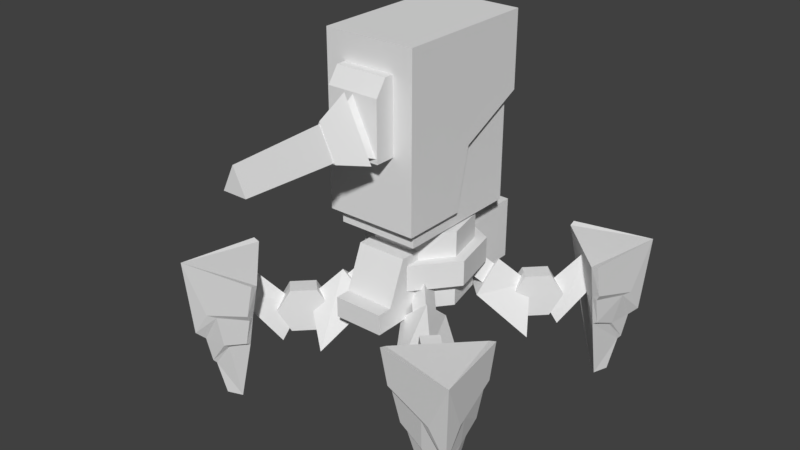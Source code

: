 # Source: UnionHeavyOgre.blend  (saved by Blender 2.79.0; exported with 4.5.12 LTS)
import bpy
from mathutils import Matrix  # noqa: F401  (used for matrix-valued properties, if any)

bpy.ops.wm.read_factory_settings(use_empty=True)
scene = bpy.context.scene
scene.name = 'Scene'

# ---- collections
col_collection_1 = bpy.data.collections.new('Collection 1'); scene.collection.children.link(col_collection_1)

# ---- world
world_world = bpy.data.worlds.new('World'); scene.world = world_world
world_world.color = (0.05088, 0.05088, 0.05088)
world_world.use_sun_shadow = False
world_world.sun_shadow_jitter_overblur = 0.0
world_world.cycles.sampling_method = 'MANUAL'

# ---- meshes
me_cube_006 = bpy.data.meshes.new('Cube.006')
me_cube_006.from_pydata([(0.0, 5.058, -3.277), (0.0, 4.587, -2.22), (1.938, 4.125, -3.277), (1.57, 3.831, -2.22), (2.417, 2.028, -3.277), (1.957, 2.133, -2.22), (1.075, 0.3465, -3.277), (0.871, 0.771, -2.22), (-1.075, 0.3465, -3.277), (-0.871, 0.771, -2.22), (-2.417, 2.028, -3.277), (-1.957, 2.133, -2.22), (-1.938, 4.125, -3.277), (-1.57, 3.831, -2.22), (0.0, 4.587, -3.277), (1.57, 3.831, -3.277), (1.957, 2.133, -3.277), (0.871, 0.771, -3.277), (-0.871, 0.771, -3.277), (-1.957, 2.133, -3.277), (-1.57, 3.831, -3.277), (0.0, 4.57, -4.331), (1.556, 3.82, -4.331), (1.94, 2.137, -4.331), (0.8634, 0.7867, -4.331), (-0.8634, 0.7867, -4.331), (-1.94, 2.137, -4.331), (-1.556, 3.82, -4.331), (0.0, 5.058, -4.331), (1.938, 4.125, -4.331), (2.417, 2.028, -4.331), (1.075, 0.3465, -4.331), (-1.075, 0.3465, -4.331), (-2.417, 2.028, -4.331), (-1.938, 4.125, -4.331), (0.0, 4.57, -5.405), (1.556, 3.82, -5.405), (1.94, 2.137, -5.405), (0.8634, 0.7867, -5.405), (-0.8634, 0.7867, -5.405), (-1.94, 2.137, -5.405), (-1.556, 3.82, -5.405), (-1.043, 0.1102, -5.495), (-1.043, 0.1102, -2.874), (-1.043, 6.8, -5.495), (-1.043, 6.8, -2.874), (1.043, 0.1102, -5.495), (1.043, 0.1102, -2.874), (1.043, 6.8, -5.495), (1.043, 6.8, -2.874), (-0.7923, 1.024, -2.547), (-0.7923, 6.025, -2.547), (0.7923, 1.024, -2.547), (0.7923, 6.025, -2.547), (-0.7923, 1.024, -3.478), (-0.7923, 6.025, -3.478), (0.7923, 6.025, -3.478), (0.7923, 1.024, -3.478), (-1.043, -0.6312, -4.648), (-1.043, 6.8, -4.648), (1.043, 6.8, -4.648), (1.043, -0.6312, -4.648), (1.043, -1.254, -4.648), (1.043, -1.254, -5.495), (-1.043, -1.254, -5.495), (-1.043, -1.254, -4.648), (0.0, -2.941, 3.226), (0.0, -6.8, 2.976), (0.6771, -2.941, 1.84), (0.4941, -6.8, 1.965), (-0.6771, -2.941, 1.84), (-0.4941, -6.8, 1.965), (0.0, -1.714, 3.89), (1.164, -1.714, 1.508), (-1.164, -1.714, 1.508), (0.6205, -2.394, 1.878), (0.0, -2.394, 3.149), (-0.6205, -2.394, 1.878), (-1.082, -1.316, 1.398), (-1.082, -0.8653, 4.414), (-1.082, 0.9504, 1.398), (-1.082, 0.9504, 4.414), (1.082, -1.316, 1.398), (1.082, -0.8653, 4.414), (1.082, 0.9504, 1.398), (1.082, 0.9504, 4.414), (-1.082, -1.316, 3.781), (-1.082, 0.9504, 3.781), (1.082, 0.9504, 3.781), (1.082, -1.316, 3.781), (0.6302, -2.07, 1.872), (0.0, -2.07, 3.162), (-0.6302, -2.07, 1.872), (1.033, -1.296, 1.597), (0.0, -1.296, 3.712), (-1.033, -1.296, 1.597), (-1.695, -0.1089, -2.117), (-1.695, 5.267, -2.117), (1.695, -0.1089, -2.117), (1.695, 5.267, -2.117), (1.905, 2.197, -1.487), (1.905, 5.573, 2.377), (1.905, 2.785, 1.027), (1.905, -0.4789, -1.487), (1.905, -0.4789, 5.495), (1.905, 5.573, 5.495), (-1.905, 2.197, -1.487), (-1.905, 5.573, 2.377), (-1.905, 2.785, 1.027), (-1.905, -0.4789, -1.487), (-1.905, -0.4789, 5.495), (-1.905, 5.573, 5.495), (1.695, -0.1089, 0.08398), (1.695, 5.267, 2.594), (-1.695, -0.1089, 0.08398), (-1.695, 5.267, 2.594)], [], [(14, 1, 3, 15), (15, 3, 5, 16), (16, 5, 7, 17), (17, 7, 9, 18), (18, 9, 11, 19), (3, 1, 13, 11, 9, 7, 5), (19, 11, 13, 20), (20, 13, 1, 14), (8, 10, 33, 32), (2, 0, 14, 15), (4, 2, 15, 16), (6, 4, 16, 17), (8, 6, 17, 18), (10, 8, 18, 19), (12, 10, 19, 20), (0, 12, 20, 14), (26, 27, 41, 40), (4, 6, 31, 30), (0, 2, 29, 28), (10, 12, 34, 33), (6, 8, 32, 31), (2, 4, 30, 29), (12, 0, 28, 34), (22, 21, 28, 29), (23, 22, 29, 30), (24, 23, 30, 31), (25, 24, 31, 32), (26, 25, 32, 33), (27, 26, 33, 34), (21, 27, 34, 28), (35, 36, 37, 38, 39, 40, 41), (24, 25, 39, 38), (22, 23, 37, 36), (27, 21, 35, 41), (25, 26, 40, 39), (23, 24, 38, 37), (21, 22, 36, 35), (58, 43, 45, 59), (59, 45, 49, 60), (60, 49, 47, 61), (61, 47, 43, 58), (44, 48, 46, 42), (49, 45, 43, 47), (53, 51, 50, 52), (56, 57, 54, 55), (52, 57, 56, 53), (51, 55, 54, 50), (50, 54, 57, 52), (53, 56, 55, 51), (42, 46, 63, 64), (48, 60, 61, 46), (44, 59, 60, 48), (42, 58, 59, 44), (63, 62, 65, 64), (61, 58, 65, 62), (58, 42, 64, 65), (46, 61, 62, 63), (67, 76, 77, 71), (75, 77, 76), (69, 67, 71), (66, 70, 68), (70, 66, 72, 74), (72, 73, 74), (68, 70, 74, 73), (66, 68, 73, 72), (71, 77, 75, 69), (69, 75, 76, 67), (86, 79, 81, 87), (88, 85, 83, 89), (89, 83, 79, 86), (80, 84, 82, 78), (85, 81, 79, 83), (82, 89, 86, 78), (84, 88, 89, 82), (78, 86, 87, 80), (90, 92, 95, 93), (92, 91, 94, 95), (91, 92, 90), (91, 90, 93, 94), (95, 94, 93), (97, 115, 113, 99), (99, 113, 112, 98), (98, 112, 114, 96), (97, 99, 98, 96), (100, 102, 101, 105, 104, 103), (106, 109, 110, 111, 107, 108), (104, 105, 111, 110), (101, 107, 111, 105), (103, 104, 110, 109), (96, 114, 115, 97), (102, 108, 107, 101), (100, 106, 108, 102), (100, 103, 109, 106)])
me_cube_006.use_remesh_preserve_volume = False
me_cube_006.use_remesh_preserve_attributes = False
me_cube_006.use_mirror_vertex_groups = False
me_cube_006.update()
me_cube_007 = bpy.data.meshes.new('Cube.007')
me_cube_007.from_pydata([(5.533, -2.834, -4.648), (5.587, -2.512, -3.206), (5.272, -3.818, -7.647), (5.654, -2.113, -1.72), (5.748, -3.854, -5.093), (6.247, -4.455, -3.658), (5.941, -2.421, -3.057), (5.936, -2.096, -1.638), (6.11, -4.04, -3.671), (5.793, -2.497, -3.328), (5.739, -2.819, -4.529), (5.853, -3.84, -4.981), (3.868, -4.499, -4.648), (3.546, -4.553, -3.206), (5.501, -4.468, -7.647), (4.852, -4.238, -7.647), (3.147, -4.62, -1.72), (5.74, -4.706, -6.199), (4.887, -4.714, -5.093), (5.488, -5.213, -3.658), (6.259, -5.225, -4.764), (3.455, -4.907, -3.057), (3.13, -4.902, -1.638), (6.47, -5.437, -1.571), (5.074, -5.076, -3.671), (5.983, -4.949, -5.036), (3.531, -4.76, -3.328), (3.853, -4.705, -4.529), (5.836, -4.802, -6.08), (4.962, -4.907, -4.981), (3.016, -1.982, -3.311), (1.955, -0.9216, -2.363), (3.789, -0.7673, -5.004), (1.91, -0.2452, -2.944), (1.801, -2.755, -5.004), (1.279, -0.8761, -2.944), (3.663, -3.178, -3.728), (4.212, -2.63, -3.728), (3.293, -2.808, -4.636), (3.841, -2.259, -4.636), (2.552, -2.066, -4.636), (3.1, -1.518, -4.636), (2.181, -1.696, -3.728), (2.73, -1.147, -3.728), (2.552, -2.066, -2.82), (3.1, -1.518, -2.82), (3.293, -2.808, -2.82), (3.841, -2.259, -2.82), (4.636, -3.602, -1.877), (3.273, -2.24, -3.749), (5.501, -3.908, -2.589), (4.062, -2.548, -5.074), (4.941, -4.468, -2.589), (3.582, -3.028, -5.074), (1.999, 0.2411, -3.263), (2.086, -1.052, -2.154), (0.7926, -0.965, -3.263), (1.349, 0.3157, -2.246), (1.394, -0.3607, -1.666), (0.718, -0.3152, -2.246), (5.533, 5.293, -4.648), (5.587, 4.971, -3.206), (5.272, 6.277, -7.647), (5.654, 4.572, -1.72), (5.748, 6.313, -5.093), (6.247, 6.914, -3.658), (5.941, 4.88, -3.057), (5.936, 4.555, -1.638), (6.11, 6.499, -3.671), (5.793, 4.956, -3.328), (5.739, 5.278, -4.529), (5.853, 6.299, -4.981), (3.868, 6.958, -4.648), (3.546, 7.012, -3.206), (5.501, 6.927, -7.647), (4.852, 6.697, -7.647), (3.147, 7.079, -1.72), (5.74, 7.165, -6.199), (4.887, 7.173, -5.093), (5.488, 7.672, -3.658), (6.259, 7.684, -4.764), (3.455, 7.366, -3.057), (3.13, 7.361, -1.638), (6.47, 7.896, -1.571), (5.074, 7.535, -3.671), (5.983, 7.408, -5.036), (3.531, 7.219, -3.328), (3.853, 7.164, -4.529), (5.836, 7.261, -6.08), (4.962, 7.366, -4.981), (3.016, 4.441, -3.311), (1.955, 3.381, -2.363), (3.789, 3.226, -5.004), (1.91, 2.704, -2.944), (1.801, 5.214, -5.004), (1.279, 3.335, -2.944), (3.663, 5.637, -3.728), (4.212, 5.089, -3.728), (3.293, 5.266, -4.636), (3.841, 4.718, -4.636), (2.552, 4.525, -4.636), (3.1, 3.977, -4.636), (2.181, 4.155, -3.728), (2.73, 3.606, -3.728), (2.552, 4.525, -2.82), (3.1, 3.977, -2.82), (3.293, 5.266, -2.82), (3.841, 4.718, -2.82), (4.636, 6.061, -1.877), (3.273, 4.699, -3.749), (5.501, 6.367, -2.589), (4.062, 5.007, -5.074), (4.941, 6.927, -2.589), (3.582, 5.487, -5.074), (1.999, 2.218, -3.263), (2.086, 3.511, -2.154), (0.7926, 3.424, -3.263), (1.349, 2.143, -2.246), (1.394, 2.82, -1.666), (0.718, 2.774, -2.246), (-5.533, -2.834, -4.648), (-5.587, -2.512, -3.206), (-5.272, -3.818, -7.647), (-5.654, -2.113, -1.72), (-5.748, -3.854, -5.093), (-6.247, -4.455, -3.658), (-5.941, -2.421, -3.057), (-5.936, -2.096, -1.638), (-6.11, -4.04, -3.671), (-5.793, -2.497, -3.328), (-5.739, -2.819, -4.529), (-5.853, -3.84, -4.981), (-3.868, -4.499, -4.648), (-3.546, -4.553, -3.206), (-5.501, -4.468, -7.647), (-4.852, -4.238, -7.647), (-3.147, -4.62, -1.72), (-5.74, -4.706, -6.199), (-4.887, -4.714, -5.093), (-5.488, -5.213, -3.658), (-6.259, -5.225, -4.764), (-3.455, -4.907, -3.057), (-3.13, -4.902, -1.638), (-6.47, -5.437, -1.571), (-5.074, -5.076, -3.671), (-5.983, -4.949, -5.036), (-3.531, -4.76, -3.328), (-3.853, -4.705, -4.529), (-5.836, -4.802, -6.08), (-4.962, -4.907, -4.981), (-3.016, -1.982, -3.311), (-1.955, -0.9216, -2.363), (-3.789, -0.7673, -5.004), (-1.91, -0.2452, -2.944), (-1.801, -2.755, -5.004), (-1.279, -0.8761, -2.944), (-3.663, -3.178, -3.728), (-4.212, -2.63, -3.728), (-3.293, -2.808, -4.636), (-3.841, -2.259, -4.636), (-2.552, -2.066, -4.636), (-3.1, -1.518, -4.636), (-2.181, -1.696, -3.728), (-2.73, -1.147, -3.728), (-2.552, -2.066, -2.82), (-3.1, -1.518, -2.82), (-3.293, -2.808, -2.82), (-3.841, -2.259, -2.82), (-4.636, -3.602, -1.877), (-3.273, -2.24, -3.749), (-5.501, -3.908, -2.589), (-4.062, -2.548, -5.074), (-4.941, -4.468, -2.589), (-3.582, -3.028, -5.074), (-1.999, 0.2411, -3.263), (-2.086, -1.052, -2.154), (-0.7926, -0.965, -3.263), (-1.349, 0.3157, -2.246), (-1.394, -0.3607, -1.666), (-0.718, -0.3152, -2.246), (-5.533, 5.293, -4.648), (-5.587, 4.971, -3.206), (-5.272, 6.277, -7.647), (-5.654, 4.572, -1.72), (-5.748, 6.313, -5.093), (-6.247, 6.914, -3.658), (-5.941, 4.88, -3.057), (-5.936, 4.555, -1.638), (-6.11, 6.499, -3.671), (-5.793, 4.956, -3.328), (-5.739, 5.278, -4.529), (-5.853, 6.299, -4.981), (-3.868, 6.958, -4.648), (-3.546, 7.012, -3.206), (-5.501, 6.927, -7.647), (-4.852, 6.697, -7.647), (-3.147, 7.079, -1.72), (-5.74, 7.165, -6.199), (-4.887, 7.173, -5.093), (-5.488, 7.672, -3.658), (-6.259, 7.684, -4.764), (-3.455, 7.366, -3.057), (-3.13, 7.361, -1.638), (-6.47, 7.896, -1.571), (-5.074, 7.535, -3.671), (-5.983, 7.408, -5.036), (-3.531, 7.219, -3.328), (-3.853, 7.164, -4.529), (-5.836, 7.261, -6.08), (-4.962, 7.366, -4.981), (-3.016, 4.441, -3.311), (-1.955, 3.381, -2.363), (-3.789, 3.226, -5.004), (-1.91, 2.704, -2.944), (-1.801, 5.214, -5.004), (-1.279, 3.335, -2.944), (-3.663, 5.637, -3.728), (-4.212, 5.089, -3.728), (-3.293, 5.266, -4.636), (-3.841, 4.718, -4.636), (-2.552, 4.525, -4.636), (-3.1, 3.977, -4.636), (-2.181, 4.155, -3.728), (-2.73, 3.606, -3.728), (-2.552, 4.525, -2.82), (-3.1, 3.977, -2.82), (-3.293, 5.266, -2.82), (-3.841, 4.718, -2.82), (-4.636, 6.061, -1.877), (-3.273, 4.699, -3.749), (-5.501, 6.367, -2.589), (-4.062, 5.007, -5.074), (-4.941, 6.927, -2.589), (-3.582, 5.487, -5.074), (-1.999, 2.218, -3.263), (-2.086, 3.511, -2.154), (-0.7926, 3.424, -3.263), (-1.349, 2.143, -2.246), (-1.394, 2.82, -1.666), (-0.718, 2.774, -2.246)], [], [(14, 2, 0, 4, 17), (7, 3, 23), (5, 23, 20), (1, 6, 9), (20, 25, 8, 5), (3, 7, 6, 1), (25, 11, 8), (4, 11, 28, 17), (1, 9, 10, 0), (0, 10, 11, 4), (5, 8, 9, 6), (9, 8, 10), (10, 8, 11), (11, 25, 28), (7, 23, 6), (6, 23, 5), (14, 17, 18, 12, 15), (3, 16, 23), (19, 20, 23), (13, 26, 21), (20, 19, 24, 25), (16, 13, 21, 22), (25, 24, 29), (18, 17, 28, 29), (13, 12, 27, 26), (12, 18, 29, 27), (19, 21, 26, 24), (26, 27, 24), (27, 29, 24), (29, 28, 25), (22, 21, 23), (21, 19, 23), (23, 16, 22), (0, 2, 15, 12, 13, 16, 3, 1), (2, 14, 15), (30, 32, 54, 55), (32, 34, 56, 54), (31, 58, 59, 35), (34, 30, 55, 56), (30, 34, 32), (36, 38, 39, 37), (38, 40, 41, 39), (40, 42, 43, 41), (42, 44, 45, 43), (39, 41, 43, 45, 47, 37), (44, 46, 47, 45), (46, 36, 37, 47), (36, 46, 44, 42, 40, 38), (48, 50, 51, 49), (50, 52, 53, 51), (51, 53, 49), (52, 48, 49, 53), (48, 52, 50), (31, 55, 54, 33), (33, 54, 56, 35), (35, 56, 55, 31), (57, 59, 58), (35, 59, 57, 33), (33, 57, 58, 31), (74, 77, 64, 60, 62), (67, 83, 63), (65, 80, 83), (61, 69, 66), (80, 65, 68, 85), (63, 61, 66, 67), (85, 68, 71), (64, 77, 88, 71), (61, 60, 70, 69), (60, 64, 71, 70), (65, 66, 69, 68), (69, 70, 68), (70, 71, 68), (71, 88, 85), (67, 66, 83), (66, 65, 83), (74, 75, 72, 78, 77), (63, 83, 76), (79, 83, 80), (73, 81, 86), (80, 85, 84, 79), (76, 82, 81, 73), (85, 89, 84), (78, 89, 88, 77), (73, 86, 87, 72), (72, 87, 89, 78), (79, 84, 86, 81), (86, 84, 87), (87, 84, 89), (89, 85, 88), (82, 83, 81), (81, 83, 79), (83, 82, 76), (60, 61, 63, 76, 73, 72, 75, 62), (62, 75, 74), (90, 115, 114, 92), (92, 114, 116, 94), (91, 95, 119, 118), (94, 116, 115, 90), (90, 92, 94), (96, 97, 99, 98), (98, 99, 101, 100), (100, 101, 103, 102), (102, 103, 105, 104), (99, 97, 107, 105, 103, 101), (104, 105, 107, 106), (106, 107, 97, 96), (96, 98, 100, 102, 104, 106), (108, 109, 111, 110), (110, 111, 113, 112), (111, 109, 113), (112, 113, 109, 108), (108, 110, 112), (91, 93, 114, 115), (93, 95, 116, 114), (95, 91, 115, 116), (117, 118, 119), (95, 93, 117, 119), (93, 91, 118, 117), (134, 137, 124, 120, 122), (127, 143, 123), (125, 140, 143), (121, 129, 126), (140, 125, 128, 145), (123, 121, 126, 127), (145, 128, 131), (124, 137, 148, 131), (121, 120, 130, 129), (120, 124, 131, 130), (125, 126, 129, 128), (129, 130, 128), (130, 131, 128), (131, 148, 145), (127, 126, 143), (126, 125, 143), (134, 135, 132, 138, 137), (123, 143, 136), (139, 143, 140), (133, 141, 146), (140, 145, 144, 139), (136, 142, 141, 133), (145, 149, 144), (138, 149, 148, 137), (133, 146, 147, 132), (132, 147, 149, 138), (139, 144, 146, 141), (146, 144, 147), (147, 144, 149), (149, 145, 148), (142, 143, 141), (141, 143, 139), (143, 142, 136), (120, 121, 123, 136, 133, 132, 135, 122), (122, 135, 134), (150, 175, 174, 152), (152, 174, 176, 154), (151, 155, 179, 178), (154, 176, 175, 150), (150, 152, 154), (156, 157, 159, 158), (158, 159, 161, 160), (160, 161, 163, 162), (162, 163, 165, 164), (159, 157, 167, 165, 163, 161), (164, 165, 167, 166), (166, 167, 157, 156), (156, 158, 160, 162, 164, 166), (168, 169, 171, 170), (170, 171, 173, 172), (171, 169, 173), (172, 173, 169, 168), (168, 170, 172), (151, 153, 174, 175), (153, 155, 176, 174), (155, 151, 175, 176), (177, 178, 179), (155, 153, 177, 179), (153, 151, 178, 177), (194, 182, 180, 184, 197), (187, 183, 203), (185, 203, 200), (181, 186, 189), (200, 205, 188, 185), (183, 187, 186, 181), (205, 191, 188), (184, 191, 208, 197), (181, 189, 190, 180), (180, 190, 191, 184), (185, 188, 189, 186), (189, 188, 190), (190, 188, 191), (191, 205, 208), (187, 203, 186), (186, 203, 185), (194, 197, 198, 192, 195), (183, 196, 203), (199, 200, 203), (193, 206, 201), (200, 199, 204, 205), (196, 193, 201, 202), (205, 204, 209), (198, 197, 208, 209), (193, 192, 207, 206), (192, 198, 209, 207), (199, 201, 206, 204), (206, 207, 204), (207, 209, 204), (209, 208, 205), (202, 201, 203), (201, 199, 203), (203, 196, 202), (180, 182, 195, 192, 193, 196, 183, 181), (182, 194, 195), (210, 212, 234, 235), (212, 214, 236, 234), (211, 238, 239, 215), (214, 210, 235, 236), (210, 214, 212), (216, 218, 219, 217), (218, 220, 221, 219), (220, 222, 223, 221), (222, 224, 225, 223), (219, 221, 223, 225, 227, 217), (224, 226, 227, 225), (226, 216, 217, 227), (216, 226, 224, 222, 220, 218), (228, 230, 231, 229), (230, 232, 233, 231), (231, 233, 229), (232, 228, 229, 233), (228, 232, 230), (211, 235, 234, 213), (213, 234, 236, 215), (215, 236, 235, 211), (237, 239, 238), (215, 239, 237, 213), (213, 237, 238, 211)])
me_cube_007.use_remesh_preserve_volume = False
me_cube_007.use_remesh_preserve_attributes = False
me_cube_007.use_mirror_vertex_groups = False
me_cube_007.update()

# ---- objects
ob_cube_001 = bpy.data.objects.new('Cube.001', me_cube_006)
ob_cube_003 = bpy.data.objects.new('Cube.003', me_cube_007)

# ---- transforms, parenting, visibility, modifiers, constraints
ob_cube_001.location = (0.0, -0.559, 4.335)
ob_cube_001.scale = (0.4376, 0.4376, 0.4376)
ob_cube_001.lineart.crease_threshold = 0.0
ob_cube_003.location = (0.0, 0.0, 3.33)
ob_cube_003.scale = (0.4376, 0.4376, 0.4376)
ob_cube_003.lineart.crease_threshold = 0.0

# ---- collection membership
col_collection_1.objects.link(ob_cube_001)
col_collection_1.objects.link(ob_cube_003)

# ---- scene / render settings (as saved in the file)
scene.frame_start = 1; scene.frame_end = 250; scene.frame_set(1)
scene.render.engine = 'CYCLES'
scene.render.resolution_percentage = 50
scene.render.dither_intensity = 0.0
scene.cycles.use_denoising = False
scene.cycles.samples = 128
scene.cycles.sampling_pattern = 'TABULATED_SOBOL'
scene.cycles.use_adaptive_sampling = False
scene.cycles.use_light_tree = False
scene.cycles.blur_glossy = 0.0
scene.cycles.sample_clamp_indirect = 0.0
scene.view_settings.view_transform = 'Standard'
bpy.context.view_layer.update()

# ---- added for rendering (the .blend has no active camera and no usable light): camera, sun
cam_auto = bpy.data.cameras.new('AutoCamera')
cam_auto.lens = 50.0
cam_auto.sensor_width = 36.0
cam_auto.clip_end = 1000.0
ob_auto_camera = bpy.data.objects.new('AutoCamera', cam_auto)
scene.collection.objects.link(ob_auto_camera)
ob_auto_camera.location = (10.4089, -12.5303, 11.6891)
ob_auto_camera.rotation_euler = (1.09748, -7.21219e-08, 0.694738)
scene.camera = ob_auto_camera
light_auto_sun = bpy.data.lights.new('AutoSun', 'SUN')
light_auto_sun.energy = 3.0
light_auto_sun.angle = 0.0523599
ob_auto_sun = bpy.data.objects.new('AutoSun', light_auto_sun)
scene.collection.objects.link(ob_auto_sun)
ob_auto_sun.rotation_euler = (0.872665, 0.174533, 0.523599)
bpy.context.view_layer.update()
